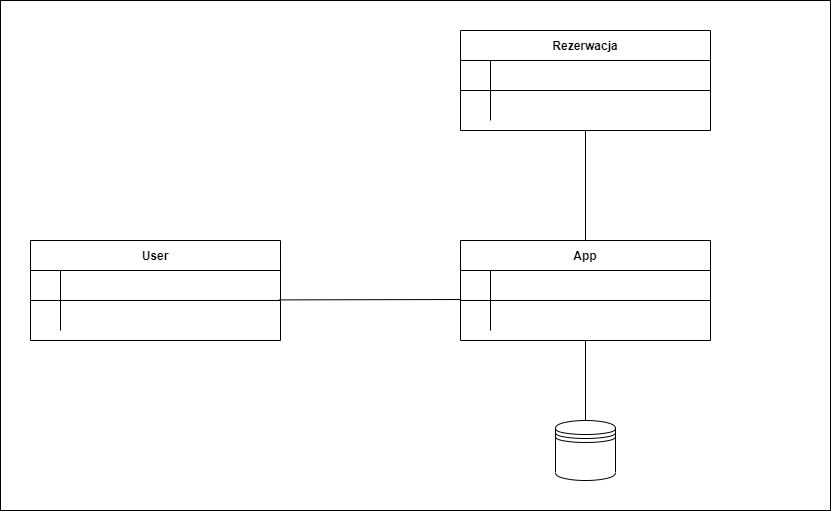

The diagram above was exported from draw.io. Its source (the exported page's mxGraphModel, read from the mxfile embedded in the PNG):
<mxGraphModel dx="1888" dy="579" grid="1" gridSize="10" guides="1" tooltips="1" connect="1" arrows="1" fold="1" page="1" pageScale="1" pageWidth="850" pageHeight="1100" math="0" shadow="0" extFonts="Permanent Marker^https://fonts.googleapis.com/css?family=Permanent+Marker">
  <root>
    <mxCell id="0" />
    <mxCell id="1" parent="0" />
    <mxCell id="FDPW8L1mBak94-NSDdoY-20" value="" style="rounded=0;whiteSpace=wrap;html=1;fillColor=default;strokeColor=default;glass=0;shadow=0;sketch=0;" vertex="1" parent="1">
      <mxGeometry x="-10" y="10" width="830" height="510" as="geometry" />
    </mxCell>
    <mxCell id="C-vyLk0tnHw3VtMMgP7b-23" value="App" style="shape=table;startSize=30;container=1;collapsible=1;childLayout=tableLayout;fixedRows=1;rowLines=0;fontStyle=1;align=center;resizeLast=1;" parent="1" vertex="1">
      <mxGeometry x="450" y="250" width="250" height="100" as="geometry" />
    </mxCell>
    <mxCell id="C-vyLk0tnHw3VtMMgP7b-24" value="" style="shape=partialRectangle;collapsible=0;dropTarget=0;pointerEvents=0;fillColor=none;points=[[0,0.5],[1,0.5]];portConstraint=eastwest;top=0;left=0;right=0;bottom=1;" parent="C-vyLk0tnHw3VtMMgP7b-23" vertex="1">
      <mxGeometry y="30" width="250" height="30" as="geometry" />
    </mxCell>
    <mxCell id="C-vyLk0tnHw3VtMMgP7b-25" value="" style="shape=partialRectangle;overflow=hidden;connectable=0;fillColor=none;top=0;left=0;bottom=0;right=0;fontStyle=1;" parent="C-vyLk0tnHw3VtMMgP7b-24" vertex="1">
      <mxGeometry width="30" height="30" as="geometry">
        <mxRectangle width="30" height="30" as="alternateBounds" />
      </mxGeometry>
    </mxCell>
    <mxCell id="C-vyLk0tnHw3VtMMgP7b-26" value="" style="shape=partialRectangle;overflow=hidden;connectable=0;fillColor=none;top=0;left=0;bottom=0;right=0;align=left;spacingLeft=6;fontStyle=5;" parent="C-vyLk0tnHw3VtMMgP7b-24" vertex="1">
      <mxGeometry x="30" width="220" height="30" as="geometry">
        <mxRectangle width="220" height="30" as="alternateBounds" />
      </mxGeometry>
    </mxCell>
    <mxCell id="C-vyLk0tnHw3VtMMgP7b-27" value="" style="shape=partialRectangle;collapsible=0;dropTarget=0;pointerEvents=0;fillColor=none;points=[[0,0.5],[1,0.5]];portConstraint=eastwest;top=0;left=0;right=0;bottom=0;" parent="C-vyLk0tnHw3VtMMgP7b-23" vertex="1">
      <mxGeometry y="60" width="250" height="30" as="geometry" />
    </mxCell>
    <mxCell id="C-vyLk0tnHw3VtMMgP7b-28" value="" style="shape=partialRectangle;overflow=hidden;connectable=0;fillColor=none;top=0;left=0;bottom=0;right=0;" parent="C-vyLk0tnHw3VtMMgP7b-27" vertex="1">
      <mxGeometry width="30" height="30" as="geometry">
        <mxRectangle width="30" height="30" as="alternateBounds" />
      </mxGeometry>
    </mxCell>
    <mxCell id="C-vyLk0tnHw3VtMMgP7b-29" value="" style="shape=partialRectangle;overflow=hidden;connectable=0;fillColor=none;top=0;left=0;bottom=0;right=0;align=left;spacingLeft=6;" parent="C-vyLk0tnHw3VtMMgP7b-27" vertex="1">
      <mxGeometry x="30" width="220" height="30" as="geometry">
        <mxRectangle width="220" height="30" as="alternateBounds" />
      </mxGeometry>
    </mxCell>
    <mxCell id="FDPW8L1mBak94-NSDdoY-1" value="Rezerwacja" style="shape=table;startSize=30;container=1;collapsible=1;childLayout=tableLayout;fixedRows=1;rowLines=0;fontStyle=1;align=center;resizeLast=1;" vertex="1" parent="1">
      <mxGeometry x="450" y="40" width="250" height="100" as="geometry" />
    </mxCell>
    <mxCell id="FDPW8L1mBak94-NSDdoY-2" value="" style="shape=partialRectangle;collapsible=0;dropTarget=0;pointerEvents=0;fillColor=none;points=[[0,0.5],[1,0.5]];portConstraint=eastwest;top=0;left=0;right=0;bottom=1;" vertex="1" parent="FDPW8L1mBak94-NSDdoY-1">
      <mxGeometry y="30" width="250" height="30" as="geometry" />
    </mxCell>
    <mxCell id="FDPW8L1mBak94-NSDdoY-3" value="" style="shape=partialRectangle;overflow=hidden;connectable=0;fillColor=none;top=0;left=0;bottom=0;right=0;fontStyle=1;" vertex="1" parent="FDPW8L1mBak94-NSDdoY-2">
      <mxGeometry width="30" height="30" as="geometry">
        <mxRectangle width="30" height="30" as="alternateBounds" />
      </mxGeometry>
    </mxCell>
    <mxCell id="FDPW8L1mBak94-NSDdoY-4" value="" style="shape=partialRectangle;overflow=hidden;connectable=0;fillColor=none;top=0;left=0;bottom=0;right=0;align=left;spacingLeft=6;fontStyle=5;" vertex="1" parent="FDPW8L1mBak94-NSDdoY-2">
      <mxGeometry x="30" width="220" height="30" as="geometry">
        <mxRectangle width="220" height="30" as="alternateBounds" />
      </mxGeometry>
    </mxCell>
    <mxCell id="FDPW8L1mBak94-NSDdoY-5" value="" style="shape=partialRectangle;collapsible=0;dropTarget=0;pointerEvents=0;fillColor=none;points=[[0,0.5],[1,0.5]];portConstraint=eastwest;top=0;left=0;right=0;bottom=0;" vertex="1" parent="FDPW8L1mBak94-NSDdoY-1">
      <mxGeometry y="60" width="250" height="30" as="geometry" />
    </mxCell>
    <mxCell id="FDPW8L1mBak94-NSDdoY-6" value="" style="shape=partialRectangle;overflow=hidden;connectable=0;fillColor=none;top=0;left=0;bottom=0;right=0;" vertex="1" parent="FDPW8L1mBak94-NSDdoY-5">
      <mxGeometry width="30" height="30" as="geometry">
        <mxRectangle width="30" height="30" as="alternateBounds" />
      </mxGeometry>
    </mxCell>
    <mxCell id="FDPW8L1mBak94-NSDdoY-7" value="" style="shape=partialRectangle;overflow=hidden;connectable=0;fillColor=none;top=0;left=0;bottom=0;right=0;align=left;spacingLeft=6;" vertex="1" parent="FDPW8L1mBak94-NSDdoY-5">
      <mxGeometry x="30" width="220" height="30" as="geometry">
        <mxRectangle width="220" height="30" as="alternateBounds" />
      </mxGeometry>
    </mxCell>
    <mxCell id="FDPW8L1mBak94-NSDdoY-8" value="User" style="shape=table;startSize=30;container=1;collapsible=1;childLayout=tableLayout;fixedRows=1;rowLines=0;fontStyle=1;align=center;resizeLast=1;" vertex="1" parent="1">
      <mxGeometry x="20" y="250" width="250" height="100" as="geometry" />
    </mxCell>
    <mxCell id="FDPW8L1mBak94-NSDdoY-9" value="" style="shape=partialRectangle;collapsible=0;dropTarget=0;pointerEvents=0;fillColor=none;points=[[0,0.5],[1,0.5]];portConstraint=eastwest;top=0;left=0;right=0;bottom=1;" vertex="1" parent="FDPW8L1mBak94-NSDdoY-8">
      <mxGeometry y="30" width="250" height="30" as="geometry" />
    </mxCell>
    <mxCell id="FDPW8L1mBak94-NSDdoY-10" value="" style="shape=partialRectangle;overflow=hidden;connectable=0;fillColor=none;top=0;left=0;bottom=0;right=0;fontStyle=1;" vertex="1" parent="FDPW8L1mBak94-NSDdoY-9">
      <mxGeometry width="30" height="30" as="geometry">
        <mxRectangle width="30" height="30" as="alternateBounds" />
      </mxGeometry>
    </mxCell>
    <mxCell id="FDPW8L1mBak94-NSDdoY-11" value="" style="shape=partialRectangle;overflow=hidden;connectable=0;fillColor=none;top=0;left=0;bottom=0;right=0;align=left;spacingLeft=6;fontStyle=5;" vertex="1" parent="FDPW8L1mBak94-NSDdoY-9">
      <mxGeometry x="30" width="220" height="30" as="geometry">
        <mxRectangle width="220" height="30" as="alternateBounds" />
      </mxGeometry>
    </mxCell>
    <mxCell id="FDPW8L1mBak94-NSDdoY-12" value="" style="shape=partialRectangle;collapsible=0;dropTarget=0;pointerEvents=0;fillColor=none;points=[[0,0.5],[1,0.5]];portConstraint=eastwest;top=0;left=0;right=0;bottom=0;" vertex="1" parent="FDPW8L1mBak94-NSDdoY-8">
      <mxGeometry y="60" width="250" height="30" as="geometry" />
    </mxCell>
    <mxCell id="FDPW8L1mBak94-NSDdoY-13" value="" style="shape=partialRectangle;overflow=hidden;connectable=0;fillColor=none;top=0;left=0;bottom=0;right=0;" vertex="1" parent="FDPW8L1mBak94-NSDdoY-12">
      <mxGeometry width="30" height="30" as="geometry">
        <mxRectangle width="30" height="30" as="alternateBounds" />
      </mxGeometry>
    </mxCell>
    <mxCell id="FDPW8L1mBak94-NSDdoY-14" value="" style="shape=partialRectangle;overflow=hidden;connectable=0;fillColor=none;top=0;left=0;bottom=0;right=0;align=left;spacingLeft=6;" vertex="1" parent="FDPW8L1mBak94-NSDdoY-12">
      <mxGeometry x="30" width="220" height="30" as="geometry">
        <mxRectangle width="220" height="30" as="alternateBounds" />
      </mxGeometry>
    </mxCell>
    <mxCell id="FDPW8L1mBak94-NSDdoY-15" value="" style="endArrow=none;html=1;rounded=0;exitX=0.994;exitY=-0.02;exitDx=0;exitDy=0;exitPerimeter=0;strokeWidth=1;" edge="1" parent="1" source="FDPW8L1mBak94-NSDdoY-12">
      <mxGeometry width="50" height="50" relative="1" as="geometry">
        <mxPoint x="400" y="320" as="sourcePoint" />
        <mxPoint x="450" y="309" as="targetPoint" />
      </mxGeometry>
    </mxCell>
    <mxCell id="FDPW8L1mBak94-NSDdoY-16" value="" style="endArrow=none;html=1;rounded=0;strokeWidth=1;entryX=0.5;entryY=0;entryDx=0;entryDy=0;exitX=0.5;exitY=1;exitDx=0;exitDy=0;" edge="1" parent="1" source="FDPW8L1mBak94-NSDdoY-1" target="C-vyLk0tnHw3VtMMgP7b-23">
      <mxGeometry width="50" height="50" relative="1" as="geometry">
        <mxPoint x="400" y="320" as="sourcePoint" />
        <mxPoint x="450" y="270" as="targetPoint" />
      </mxGeometry>
    </mxCell>
    <mxCell id="FDPW8L1mBak94-NSDdoY-18" value="" style="shape=datastore;whiteSpace=wrap;html=1;" vertex="1" parent="1">
      <mxGeometry x="545" y="430" width="60" height="60" as="geometry" />
    </mxCell>
    <mxCell id="FDPW8L1mBak94-NSDdoY-19" value="" style="endArrow=none;html=1;rounded=0;strokeWidth=1;entryX=0.5;entryY=1;entryDx=0;entryDy=0;exitX=0.5;exitY=0;exitDx=0;exitDy=0;" edge="1" parent="1" source="FDPW8L1mBak94-NSDdoY-18" target="C-vyLk0tnHw3VtMMgP7b-23">
      <mxGeometry width="50" height="50" relative="1" as="geometry">
        <mxPoint x="400" y="320" as="sourcePoint" />
        <mxPoint x="450" y="270" as="targetPoint" />
      </mxGeometry>
    </mxCell>
  </root>
</mxGraphModel>